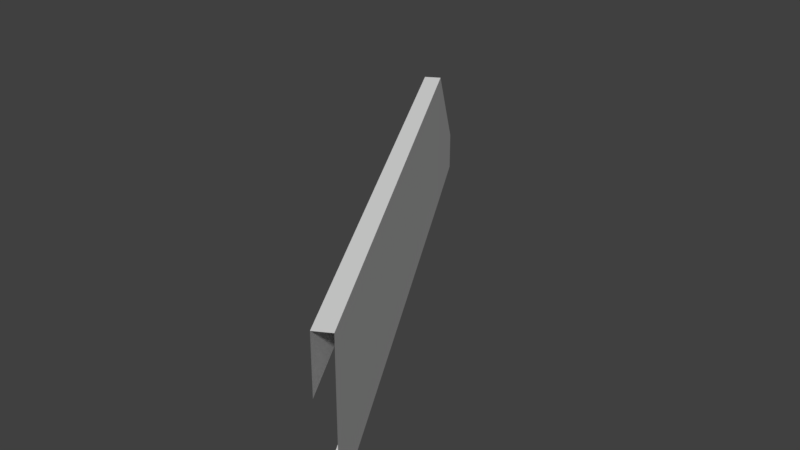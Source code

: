 # Source: Bridge60_lateral1.blend  (saved by Blender 2.78.0; exported with 4.5.12 LTS)
import bpy
from mathutils import Matrix  # noqa: F401  (used for matrix-valued properties, if any)

bpy.ops.wm.read_factory_settings(use_empty=True)
scene = bpy.context.scene
scene.name = 'Scene'

# ---- collections
col_collection_1 = bpy.data.collections.new('Collection 1'); scene.collection.children.link(col_collection_1)

# ---- materials (node trees are filled in below, after node groups)
mat_material_001 = bpy.data.materials.new('Material.001')
mat_material_001.alpha_threshold = 0.0
mat_material_001.use_transparent_shadow = False
mat_material_001.roughness = 0.5

# ---- material node trees

# ---- world
world_world = bpy.data.worlds.new('World'); scene.world = world_world
world_world.color = (0.05088, 0.05088, 0.05088)
world_world.use_sun_shadow = False
world_world.sun_shadow_jitter_overblur = 0.0
world_world.cycles.sampling_method = 'MANUAL'

# ---- meshes
me_cube_001 = bpy.data.meshes.new('Cube.001')
me_cube_001.from_pydata([(-2.387, 10.78, 2.234), (-1.889, 9.923, 3.154), (-2.532, 10.7, 2.234), (-2.034, 9.839, 3.154), (-1.889, 9.923, 2.234), (-2.034, 9.839, 2.234), (-1.889, 9.923, 3.711), (-2.034, 9.839, 3.711), (-2.387, 10.78, 2.645), (-2.532, 10.7, 2.645), (-1.889, 9.923, 2.645), (-1.323, 8.942, 2.645), (-1.468, 8.859, 3.711), (-1.323, 8.942, 3.711), (-1.468, 8.859, 2.234), (-1.323, 8.942, 3.154), (-1.468, 8.859, 3.154), (-1.323, 8.942, 2.234), (0.6667, 5.495, 2.234), (0.6667, 5.495, 2.645), (0.5217, 5.412, 3.711), (0.6667, 5.495, 3.711), (0.5217, 5.412, 2.234), (0.6667, 5.495, 3.154), (0.5217, 5.412, 3.154)], [], [(10, 8, 1), (5, 2, 0, 4), (9, 3, 7), (8, 6, 1), (16, 12, 7, 3), (13, 6, 7, 12), (14, 5, 4, 17), (11, 10, 1, 15), (0, 2, 9, 8), (4, 0, 8, 10), (7, 6, 8, 9), (23, 19, 11, 15), (17, 4, 10, 11), (19, 18, 17, 11), (18, 22, 14, 17), (20, 21, 13, 12), (24, 20, 12, 16), (1, 6, 13, 15), (15, 13, 21, 23)])
me_cube_001.materials.append(mat_material_001)
me_cube_001.use_remesh_preserve_volume = False
me_cube_001.use_remesh_preserve_attributes = False
me_cube_001.use_mirror_vertex_groups = False
me_cube_001.update()

# ---- objects
ob_cube = bpy.data.objects.new('Cube', me_cube_001)

# ---- transforms, parenting, visibility, modifiers, constraints
ob_cube.location = (0.0, 0.0, 0.0)
ob_cube.lineart.crease_threshold = 0.0
_vg = ob_cube.vertex_groups.new(name='Group')

# ---- collection membership
col_collection_1.objects.link(ob_cube)

# ---- scene / render settings (as saved in the file)
scene.frame_start = 1; scene.frame_end = 250; scene.frame_set(0)
scene.render.engine = 'BLENDER_EEVEE_NEXT'
scene.render.resolution_percentage = 50
scene.render.dither_intensity = 0.0
scene.cycles.use_denoising = False
scene.cycles.samples = 128
scene.cycles.sampling_pattern = 'TABULATED_SOBOL'
scene.cycles.light_sampling_threshold = 0.0
scene.cycles.use_adaptive_sampling = False
scene.cycles.use_light_tree = False
scene.cycles.blur_glossy = 0.0
scene.cycles.sample_clamp_indirect = 0.0
scene.view_settings.view_transform = 'Standard'
bpy.context.view_layer.update()

# ---- added for rendering (the .blend has no active camera and no usable light): camera, sun
cam_auto = bpy.data.cameras.new('AutoCamera')
cam_auto.lens = 50.0
cam_auto.sensor_width = 36.0
cam_auto.clip_end = 1000.0
ob_auto_camera = bpy.data.objects.new('AutoCamera', cam_auto)
scene.collection.objects.link(ob_auto_camera)
ob_auto_camera.location = (5.01182, 0.964835, 7.7282)
ob_auto_camera.rotation_euler = (1.09748, -7.21219e-08, 0.694738)
scene.camera = ob_auto_camera
light_auto_sun = bpy.data.lights.new('AutoSun', 'SUN')
light_auto_sun.energy = 3.0
light_auto_sun.angle = 0.0523599
ob_auto_sun = bpy.data.objects.new('AutoSun', light_auto_sun)
scene.collection.objects.link(ob_auto_sun)
ob_auto_sun.rotation_euler = (0.872665, 0.174533, 0.523599)
bpy.context.view_layer.update()
